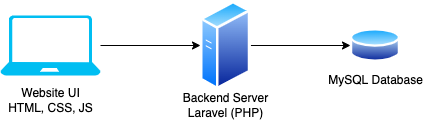

The diagram above was exported from draw.io. Its source (the exported page's mxGraphModel, read from the mxfile embedded in the PNG):
<mxGraphModel dx="946" dy="470" grid="1" gridSize="10" guides="1" tooltips="1" connect="1" arrows="1" fold="1" page="1" pageScale="1" pageWidth="827" pageHeight="1169" math="0" shadow="0">
  <root>
    <mxCell id="0" />
    <mxCell id="1" parent="0" />
    <mxCell id="A_RhPs6mCw2pLxoYuRxL-7" style="edgeStyle=orthogonalEdgeStyle;rounded=0;orthogonalLoop=1;jettySize=auto;html=1;entryX=0;entryY=0.5;entryDx=0;entryDy=0;" edge="1" parent="1" source="A_RhPs6mCw2pLxoYuRxL-1" target="A_RhPs6mCw2pLxoYuRxL-3">
      <mxGeometry relative="1" as="geometry" />
    </mxCell>
    <mxCell id="A_RhPs6mCw2pLxoYuRxL-1" value="" style="verticalLabelPosition=bottom;html=1;verticalAlign=top;align=center;strokeColor=none;fillColor=#00BEF2;shape=mxgraph.azure.laptop;pointerEvents=1;" vertex="1" parent="1">
      <mxGeometry x="70" y="100" width="100" height="60" as="geometry" />
    </mxCell>
    <mxCell id="A_RhPs6mCw2pLxoYuRxL-2" value="Website UI&lt;br&gt;HTML, CSS, JS" style="text;html=1;align=center;verticalAlign=middle;resizable=0;points=[];autosize=1;strokeColor=none;fillColor=none;" vertex="1" parent="1">
      <mxGeometry x="70" y="170" width="100" height="30" as="geometry" />
    </mxCell>
    <mxCell id="A_RhPs6mCw2pLxoYuRxL-8" style="edgeStyle=orthogonalEdgeStyle;rounded=0;orthogonalLoop=1;jettySize=auto;html=1;entryX=0;entryY=0.5;entryDx=0;entryDy=0;" edge="1" parent="1" source="A_RhPs6mCw2pLxoYuRxL-3" target="A_RhPs6mCw2pLxoYuRxL-5">
      <mxGeometry relative="1" as="geometry" />
    </mxCell>
    <mxCell id="A_RhPs6mCw2pLxoYuRxL-3" value="" style="aspect=fixed;perimeter=ellipsePerimeter;html=1;align=center;shadow=0;dashed=0;spacingTop=3;image;image=img/lib/active_directory/generic_server.svg;" vertex="1" parent="1">
      <mxGeometry x="270" y="85" width="50.4" height="90" as="geometry" />
    </mxCell>
    <mxCell id="A_RhPs6mCw2pLxoYuRxL-4" value="Backend Server&lt;br&gt;Laravel (PHP)" style="text;html=1;align=center;verticalAlign=middle;resizable=0;points=[];autosize=1;strokeColor=none;fillColor=none;" vertex="1" parent="1">
      <mxGeometry x="245.2" y="175" width="100" height="30" as="geometry" />
    </mxCell>
    <mxCell id="A_RhPs6mCw2pLxoYuRxL-5" value="" style="aspect=fixed;perimeter=ellipsePerimeter;html=1;align=center;shadow=0;dashed=0;spacingTop=3;image;image=img/lib/active_directory/database.svg;" vertex="1" parent="1">
      <mxGeometry x="420" y="111.5" width="50" height="37" as="geometry" />
    </mxCell>
    <mxCell id="A_RhPs6mCw2pLxoYuRxL-6" value="MySQL Database" style="text;html=1;align=center;verticalAlign=middle;resizable=0;points=[];autosize=1;strokeColor=none;fillColor=none;" vertex="1" parent="1">
      <mxGeometry x="390" y="155" width="110" height="20" as="geometry" />
    </mxCell>
  </root>
</mxGraphModel>